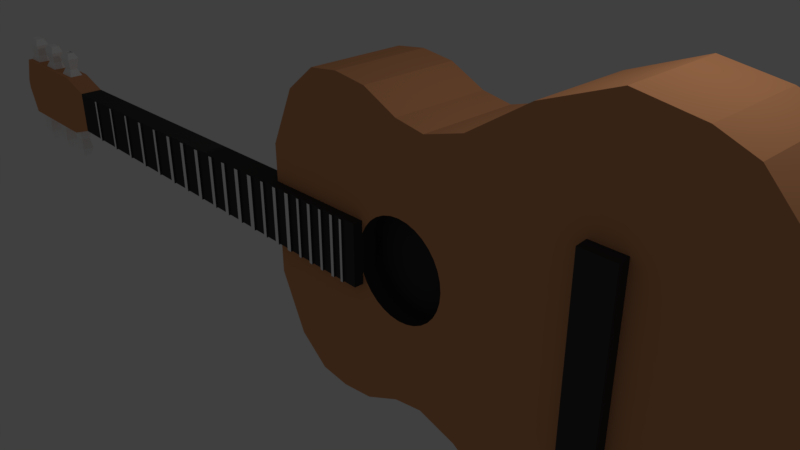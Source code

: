 # Source: guitar.blend  (saved by Blender 2.79.0; exported with 4.5.12 LTS)
import bpy
from mathutils import Matrix  # noqa: F401  (used for matrix-valued properties, if any)

bpy.ops.wm.read_factory_settings(use_empty=True)
scene = bpy.context.scene
scene.name = 'Scene'

# ---- collections
col_collection_1 = bpy.data.collections.new('Collection 1'); scene.collection.children.link(col_collection_1)

# ---- materials (node trees are filled in below, after node groups)
mat_material_002 = bpy.data.materials.new('Material.002')
mat_material_002.alpha_threshold = 0.0
mat_material_002.use_transparent_shadow = False
mat_material_002.diffuse_color = (0.05497, 0.05497, 0.05497, 1.0)
mat_material_002.roughness = 0.5
mat_material_003 = bpy.data.materials.new('Material.003')
mat_material_003.alpha_threshold = 0.0
mat_material_003.use_transparent_shadow = False
mat_material_003.diffuse_color = (0.7484, 0.3343, 0.1537, 1.0)
mat_material_003.roughness = 0.5
mat_material_001 = bpy.data.materials.new('Material.001')
mat_material_001.alpha_threshold = 0.0
mat_material_001.use_transparent_shadow = False
mat_material_001.diffuse_color = (1.0, 1.0, 1.0, 1.0)
mat_material_001.roughness = 0.5

# ---- material node trees

# ---- world
world_world = bpy.data.worlds.new('World'); scene.world = world_world
world_world.color = (0.05088, 0.05088, 0.05088)
world_world.use_sun_shadow = False
world_world.sun_shadow_jitter_overblur = 0.0
world_world.cycles.sampling_method = 'MANUAL'

# ---- cameras
cam_camera = bpy.data.cameras.new('Camera')
cam_camera.clip_end = 100.0
cam_camera.lens = 35.0
cam_camera.sensor_width = 32.0
cam_camera.sensor_height = 18.0
cam_camera.ortho_scale = 7.314
cam_camera.dof.focus_distance = 0.0
cam_camera.dof.aperture_fstop = 128.0

# ---- lights
light_lamp = bpy.data.lights.new('Lamp', 'POINT')
light_lamp.transmission_factor = 0.0
light_lamp.cutoff_distance = 30.0
light_lamp.energy = 100.0
light_lamp.shadow_buffer_clip_start = 1.001
light_lamp.shadow_soft_size = 0.1
light_lamp.shadow_maximum_resolution = 0.006
light_lamp.use_absolute_resolution = True

# ---- meshes
me_cube_004 = bpy.data.meshes.new('Cube.004')
me_cube_004.from_pydata([(-0.2455, -0.1569, -1.503), (-0.2455, -0.1569, 1.447), (-0.2455, 0.1569, -1.475), (-0.2455, 0.1569, 1.475), (0.2455, -0.1569, -1.503), (0.2455, -0.1569, 1.447), (0.2455, 0.1569, -1.475), (0.2455, 0.1569, 1.475)], [], [(0, 1, 3, 2), (2, 3, 7, 6), (6, 7, 5, 4), (4, 5, 1, 0), (2, 6, 4, 0), (7, 3, 1, 5)])
me_cube_004.materials.append(mat_material_002)
me_cube_004.use_remesh_preserve_volume = False
me_cube_004.use_remesh_preserve_attributes = False
me_cube_004.use_mirror_vertex_groups = False
me_cube_004.update()
me_cube_003 = bpy.data.meshes.new('Cube.003')
me_cube_003.from_pydata([(0.5939, -0.391, 0.7284), (0.736, -0.391, 0.7144), (0.8726, -0.391, 0.6729), (0.9985, -0.391, 0.6056), (1.109, -0.391, 0.515), (1.2, -0.391, 0.4047), (1.267, -0.391, 0.2787), (1.308, -0.391, 0.1421), (1.322, -0.391, 8.683e-08), (1.308, -0.391, -0.1421), (1.267, -0.391, -0.2787), (1.2, -0.391, -0.4047), (1.109, -0.391, -0.515), (0.9985, -0.391, -0.6056), (0.8726, -0.391, -0.6729), (0.736, -0.391, -0.7144), (0.5939, -0.391, -0.7284), (0.4518, -0.391, -0.7144), (0.3151, -0.391, -0.6729), (0.1892, -0.391, -0.6056), (0.07884, -0.391, -0.515), (-0.01174, -0.391, -0.4047), (-0.07905, -0.391, -0.2787), (-0.1205, -0.391, -0.1421), (-0.1345, -0.391, 7.352e-07), (-0.1205, -0.391, 0.1421), (-0.07905, -0.391, 0.2787), (-0.01174, -0.391, 0.4047), (0.07884, -0.391, 0.515), (0.1892, -0.391, 0.6056), (0.3151, -0.391, 0.6729), (0.4518, -0.391, 0.7144), (-1.869, -0.7492, -1.0), (-1.869, -0.7492, 1.0), (-1.869, 0.7492, -1.0), (-1.869, 0.7492, 1.0), (-1.459, -0.7492, -1.877), (-1.459, -0.7492, 1.877), (-1.459, 0.7492, -1.877), (-1.459, 0.7492, 1.877), (-0.9875, 0.7492, 2.259), (-0.9875, 0.7492, -2.259), (-0.9875, -0.7492, -2.259), (-0.9875, -0.7492, 2.259), (-0.5164, 0.7492, 2.319), (-0.5164, 0.7492, -2.319), (-0.5164, -0.7492, -2.319), (-0.5164, -0.7492, 2.319), (-0.00111, 0.7492, 2.253), (-0.00111, 0.7492, -2.253), (-0.00111, -0.7492, -2.253), (-0.00111, -0.7492, 2.253), (0.5436, 0.7492, 1.993), (0.5436, 0.7492, -1.993), (0.5436, -0.7492, -1.993), (0.5436, -0.7492, 1.993), (1.0, 0.7492, 1.916), (1.0, 0.7492, -1.916), (1.0, -0.7492, -1.916), (1.0, -0.7492, 1.916), (1.604, 0.7492, 2.092), (1.604, 0.7492, -2.092), (1.604, -0.7492, -2.092), (1.604, -0.7492, 2.092), (2.502, 0.7492, 2.666), (2.502, 0.7492, -2.666), (2.502, -0.7492, -2.666), (2.502, -0.7492, 2.666), (3.503, 0.7576, 3.05), (3.503, 0.7576, -3.05), (3.503, -0.7576, -3.05), (3.503, -0.7576, 3.05), (4.327, 0.7576, 2.916), (4.327, 0.7576, -2.916), (4.327, -0.7576, -2.916), (4.327, -0.7576, 2.916), (4.798, 0.7576, 2.723), (4.798, 0.7576, -2.723), (4.798, -0.7576, -2.723), (4.798, -0.7576, 2.723), (5.534, 0.7576, 1.926), (5.534, 0.7576, -1.926), (5.534, -0.7576, -1.926), (5.534, -0.7576, 1.926), (5.873, 0.7576, 0.5378), (5.873, 0.7576, -0.5378), (5.873, -0.7576, -0.5378), (5.873, -0.7576, 0.5378), (0.4518, -0.7492, -0.7144), (0.5436, -0.7492, -0.7234), (0.5939, -0.7492, -0.7284), (0.736, -0.7492, -0.7144), (0.8726, -0.7492, -0.6729), (1.322, -0.7492, 7.117e-08), (1.308, -0.7492, 0.1421), (1.2, -0.7492, -0.4047), (1.267, -0.7492, -0.2787), (0.07884, -0.7492, -0.515), (0.1892, -0.7492, -0.6056), (0.3151, -0.7492, -0.6729), (-0.01174, -0.7492, -0.4047), (-0.00111, -0.7492, -0.4176), (1.109, -0.7492, -0.515), (-0.1205, -0.7492, 0.1421), (-0.1345, -0.7492, 7.195e-07), (-0.07905, -0.7492, -0.2787), (-0.1205, -0.7492, -0.1421), (0.9985, -0.7492, -0.6056), (1.0, -0.7492, -0.6044), (1.308, -0.7492, -0.1421), (1.267, -0.7492, 0.2787), (1.2, -0.7492, 0.4047), (-0.07905, -0.7492, 0.2787), (-0.01174, -0.7492, 0.4047), (1.109, -0.7492, 0.515), (0.1892, -0.7492, 0.6056), (1.0, -0.7492, 0.6044), (0.9985, -0.7492, 0.6056), (0.07884, -0.7492, 0.515), (-0.00111, -0.7492, 0.4176), (0.8726, -0.7492, 0.6729), (0.3151, -0.7492, 0.6729), (0.736, -0.7492, 0.7144), (0.4518, -0.7492, 0.7144), (0.5939, -0.7492, 0.7284), (0.5436, -0.7492, 0.7234)], [], [(0, 1, 122, 124), (1, 2, 120, 122), (2, 3, 117, 120), (3, 4, 114, 116, 117), (4, 5, 111, 114), (5, 6, 110, 111), (6, 7, 94, 110), (7, 8, 93, 94), (8, 9, 109, 93), (9, 10, 96, 109), (10, 11, 95, 96), (11, 12, 102, 95), (12, 13, 107, 108, 102), (13, 14, 92, 107), (14, 15, 91, 92), (15, 16, 90, 91), (16, 17, 88, 89, 90), (17, 18, 99, 88), (18, 19, 98, 99), (19, 20, 97, 98), (20, 21, 100, 101, 97), (21, 22, 105, 100), (22, 23, 106, 105), (23, 24, 104, 106), (24, 25, 103, 104), (25, 26, 112, 103), (26, 27, 113, 112), (27, 28, 118, 119, 113), (28, 29, 115, 118), (29, 30, 121, 115), (30, 31, 123, 121), (31, 0, 124, 125, 123), (0, 31, 30, 29, 28, 27, 26, 25, 24, 23, 22, 21, 20, 19, 18, 17, 16, 15, 14, 13, 12, 11, 10, 9, 8, 7, 6, 5, 4, 3, 2, 1), (32, 33, 35, 34), (34, 35, 39, 38), (39, 37, 43, 40), (36, 37, 33, 32), (34, 38, 36, 32), (39, 35, 33, 37), (41, 40, 44, 45), (38, 39, 40, 41), (37, 36, 42, 43), (36, 38, 41, 42), (47, 46, 50, 101, 100, 105, 106, 104, 103, 112, 113, 119, 51), (43, 42, 46, 47), (42, 41, 45, 46), (40, 43, 47, 44), (48, 51, 55, 52), (46, 45, 49, 50), (44, 47, 51, 48), (45, 44, 48, 49), (55, 125, 124, 122, 120, 117, 116, 59), (49, 48, 52, 53), (51, 119, 118, 115, 121, 123, 125, 55), (50, 49, 53, 54), (58, 57, 61, 62), (54, 53, 57, 58), (52, 55, 59, 56), (53, 52, 56, 57), (60, 63, 67, 64), (56, 59, 63, 60), (57, 56, 60, 61), (59, 116, 114, 111, 110, 94, 93, 109, 96, 95, 102, 108, 58, 62, 63), (67, 66, 70, 71), (61, 60, 64, 65), (63, 62, 66, 67), (62, 61, 65, 66), (68, 71, 75, 72), (66, 65, 69, 70), (64, 67, 71, 68), (65, 64, 68, 69), (72, 75, 79, 76), (69, 68, 72, 73), (71, 70, 74, 75), (70, 69, 73, 74), (79, 78, 82, 83), (73, 72, 76, 77), (75, 74, 78, 79), (74, 73, 77, 78), (80, 83, 87, 84), (78, 77, 81, 82), (76, 79, 83, 80), (77, 76, 80, 81), (85, 84, 87, 86), (81, 80, 84, 85), (83, 82, 86, 87), (82, 81, 85, 86), (89, 88, 99, 98, 97, 101, 50, 54), (108, 107, 92, 91, 90, 89, 54, 58)])
me_cube_003.polygons.foreach_set('material_index', [1, 1, 1, 1, 1, 1, 1, 1, 1, 1, 1, 1, 1, 1, 1, 1, 1, 1, 1, 1, 1, 1, 1, 1, 1, 1, 1, 1, 1, 1, 1, 1, 1, 0, 0, 0, 0, 0, 0, 0, 0, 0, 0, 0, 0, 0, 0, 0, 0, 0, 0, 0, 0, 0, 0, 0, 0, 0, 0, 0, 0, 0, 0, 0, 0, 0, 0, 0, 0, 0, 0, 0, 0, 0, 0, 0, 0, 0, 0, 0, 0, 0, 0, 0, 0, 0, 0, 0, 0])
me_cube_003.materials.append(mat_material_003)
me_cube_003.materials.append(mat_material_002)
me_cube_003.use_remesh_preserve_volume = False
me_cube_003.use_remesh_preserve_attributes = False
me_cube_003.use_mirror_vertex_groups = False
me_cube_003.update()
me_cube_001 = bpy.data.meshes.new('Cube.001')
me_cube_001.from_pydata([(-6.633, -0.1882, -0.3592), (-6.633, -0.1882, 0.3592), (-6.633, 0.1882, -0.3592), (-6.633, 0.1882, 0.3592), (1.0, -0.1882, -0.4616), (1.0, -0.1882, 0.4616), (1.0, 0.1882, -0.4616), (1.0, 0.1882, 0.4616), (-7.176, 0.1882, -0.5362), (-7.176, -0.1882, -0.5362), (-7.176, -0.1882, 0.5362), (-7.176, 0.1882, 0.5362), (-8.909, 0.1882, -0.5362), (-8.909, -0.1882, -0.5362), (-8.909, -0.1882, 0.5362), (-8.909, 0.1882, 0.5362), (-9.09, 0.1882, -0.07766), (-9.09, -0.1882, -0.07766), (-9.09, -0.1882, 0.07766), (-9.09, 0.1882, 0.07766), (-6.037, 0.1882, -0.3672), (-6.037, 0.1882, 0.3672), (-6.037, -0.1882, -0.3672), (-6.037, -0.1882, 0.3672), (-5.988, 0.1882, 0.3678), (-5.988, -0.1882, -0.3678), (-5.988, 0.1882, -0.3678), (-5.988, -0.1882, 0.3678), (-5.49, 0.1882, 0.3745), (-5.49, -0.1882, -0.3745), (-5.49, 0.1882, -0.3745), (-5.49, -0.1882, 0.3745), (-5.44, 0.1882, 0.3752), (-5.44, -0.1882, -0.3752), (-5.44, 0.1882, -0.3752), (-5.44, -0.1882, 0.3752), (-4.947, 0.1882, 0.3818), (-4.947, -0.1882, -0.3818), (-4.947, 0.1882, -0.3818), (-4.947, -0.1882, 0.3818), (-4.896, 0.1882, 0.3825), (-4.896, -0.1882, -0.3825), (-4.896, 0.1882, -0.3825), (-4.896, -0.1882, 0.3825), (-4.469, 0.1882, 0.3882), (-4.469, -0.1882, -0.3882), (-4.469, 0.1882, -0.3882), (-4.469, -0.1882, 0.3882), (-4.402, 0.1882, 0.3891), (-4.402, -0.1882, -0.3891), (-4.402, 0.1882, -0.3891), (-4.402, -0.1882, 0.3891), (-3.981, 0.1882, 0.3948), (-3.981, -0.1882, -0.3948), (-3.981, 0.1882, -0.3948), (-3.981, -0.1882, 0.3948), (-3.92, 0.1882, 0.3956), (-3.92, -0.1882, -0.3956), (-3.92, 0.1882, -0.3956), (-3.92, -0.1882, 0.3956), (-3.546, 0.1882, 0.4006), (-3.546, -0.1882, -0.4006), (-3.546, 0.1882, -0.4006), (-3.546, -0.1882, 0.4006), (-3.463, 0.1882, 0.4017), (-3.463, -0.1882, -0.4017), (-3.463, 0.1882, -0.4017), (-3.463, -0.1882, 0.4017), (-3.128, 0.1882, 0.4062), (-3.128, -0.1882, -0.4062), (-3.128, 0.1882, -0.4062), (-3.128, -0.1882, 0.4062), (-3.047, 0.1882, 0.4073), (-3.047, -0.1882, -0.4073), (-3.047, 0.1882, -0.4073), (-3.047, -0.1882, 0.4073), (-2.712, 0.1882, 0.4118), (-2.712, -0.1882, -0.4118), (-2.712, 0.1882, -0.4118), (-2.712, -0.1882, 0.4118), (-2.629, 0.1882, 0.4129), (-2.629, -0.1882, -0.4129), (-2.629, 0.1882, -0.4129), (-2.629, -0.1882, 0.4129), (-2.307, 0.1882, 0.4172), (-2.307, -0.1882, -0.4172), (-2.307, 0.1882, -0.4172), (-2.307, -0.1882, 0.4172), (-2.231, 0.1882, 0.4183), (-2.231, -0.1882, -0.4183), (-2.231, 0.1882, -0.4183), (-2.231, -0.1882, 0.4183), (-1.96, 0.1882, 0.4219), (-1.96, -0.1882, -0.4219), (-1.96, 0.1882, -0.4219), (-1.96, -0.1882, 0.4219), (-1.883, 0.1882, 0.4229), (-1.883, -0.1882, -0.4229), (-1.883, 0.1882, -0.4229), (-1.883, -0.1882, 0.4229), (-1.622, 0.1882, 0.4264), (-1.622, -0.1882, -0.4264), (-1.622, 0.1882, -0.4264), (-1.622, -0.1882, 0.4264), (-1.539, 0.1882, 0.4277), (-1.539, -0.1882, -0.4277), (-1.539, 0.1882, -0.4277), (-1.539, -0.1882, 0.4277), (-1.296, 0.1882, 0.4308), (-1.296, -0.1882, -0.4308), (-1.296, 0.1882, -0.4308), (-1.296, -0.1882, 0.4308), (-1.207, 0.1882, 0.432), (-1.207, -0.1882, -0.432), (-1.207, 0.1882, -0.432), (-1.207, -0.1882, 0.432), (-0.969, 0.1882, 0.4352), (-0.969, -0.1882, -0.4352), (-0.969, 0.1882, -0.4352), (-0.969, -0.1882, 0.4352), (-0.9087, 0.1882, 0.436), (-0.9087, -0.1882, -0.436), (-0.9087, 0.1882, -0.436), (-0.9087, -0.1882, 0.436), (-0.6846, 0.1882, 0.439), (-0.6846, -0.1882, -0.439), (-0.6846, 0.1882, -0.439), (-0.6846, -0.1882, 0.439), (-0.6173, 0.1882, 0.4399), (-0.6173, -0.1882, -0.4399), (-0.6173, 0.1882, -0.4399), (-0.6173, -0.1882, 0.4399), (-0.4077, 0.1882, 0.4427), (-0.4077, -0.1882, -0.4427), (-0.4077, 0.1882, -0.4427), (-0.4077, -0.1882, 0.4427), (-0.3322, 0.1882, 0.4437), (-0.3322, -0.1882, -0.4437), (-0.3322, 0.1882, -0.4437), (-0.3322, -0.1882, 0.4437), (-0.1408, 0.1882, 0.4463), (-0.1408, -0.1882, -0.4463), (-0.1408, 0.1882, -0.4463), (-0.1408, -0.1882, 0.4463), (-0.09325, 0.1882, 0.4469), (-0.09325, -0.1882, -0.4469), (-0.09325, 0.1882, -0.4469), (-0.09325, -0.1882, 0.4469), (0.08907, 0.1882, 0.4494), (0.08907, -0.1882, -0.4494), (0.08907, 0.1882, -0.4494), (0.08907, -0.1882, 0.4494), (0.145, 0.1882, 0.4501), (0.145, -0.1882, -0.4501), (0.145, 0.1882, -0.4501), (0.145, -0.1882, 0.4501), (0.329, 0.1882, 0.4526), (0.329, -0.1882, -0.4526), (0.329, 0.1882, -0.4526), (0.329, -0.1882, 0.4526), (0.3763, 0.1882, 0.4532), (0.3763, -0.1882, -0.4532), (0.3763, 0.1882, -0.4532), (0.3763, -0.1882, 0.4532), (0.5578, 0.1882, 0.4557), (0.5578, -0.1882, -0.4557), (0.5578, 0.1882, -0.4557), (0.5578, -0.1882, 0.4557), (0.6096, 0.1882, 0.4564), (0.6096, -0.1882, -0.4564), (0.6096, 0.1882, -0.4564), (0.6096, -0.1882, 0.4564), (0.749, 0.1882, 0.4582), (0.749, -0.1882, -0.4582), (0.749, 0.1882, -0.4582), (0.749, -0.1882, 0.4582), (0.7908, 0.1882, 0.4588), (0.7908, -0.1882, -0.4588), (0.7908, 0.1882, -0.4588), (0.7908, -0.1882, 0.4588), (-5.988, -0.2199, 0.3678), (-6.037, -0.2199, 0.3672), (-6.037, -0.2199, -0.3672), (-5.988, -0.2199, -0.3678), (-5.44, -0.2199, 0.3752), (-5.49, -0.2199, 0.3745), (-5.49, -0.2199, -0.3745), (-5.44, -0.2199, -0.3752), (-4.896, -0.2199, 0.3825), (-4.947, -0.2199, 0.3818), (-4.947, -0.2199, -0.3818), (-4.896, -0.2199, -0.3825), (-4.402, -0.2199, 0.3891), (-4.469, -0.2199, 0.3882), (-4.469, -0.2199, -0.3882), (-4.402, -0.2199, -0.3891), (-3.92, -0.2199, 0.3956), (-3.981, -0.2199, 0.3948), (-3.981, -0.2199, -0.3948), (-3.92, -0.2199, -0.3956), (-3.463, -0.2199, 0.4017), (-3.546, -0.2199, 0.4006), (-3.546, -0.2199, -0.4006), (-3.463, -0.2199, -0.4017), (-3.047, -0.2199, 0.4073), (-3.128, -0.2199, 0.4062), (-3.128, -0.2199, -0.4062), (-3.047, -0.2199, -0.4073), (-2.629, -0.2199, 0.4129), (-2.712, -0.2199, 0.4118), (-2.712, -0.2199, -0.4118), (-2.629, -0.2199, -0.4129), (-2.231, -0.2199, 0.4183), (-2.307, -0.2199, 0.4172), (-2.307, -0.2199, -0.4172), (-2.231, -0.2199, -0.4183), (-1.883, -0.2199, 0.4229), (-1.96, -0.2199, 0.4219), (-1.96, -0.2199, -0.4219), (-1.883, -0.2199, -0.4229), (-1.539, -0.2199, 0.4277), (-1.622, -0.2199, 0.4264), (-1.622, -0.2199, -0.4264), (-1.539, -0.2199, -0.4277), (-1.207, -0.2199, 0.432), (-1.296, -0.2199, 0.4308), (-1.296, -0.2199, -0.4308), (-1.207, -0.2199, -0.432), (-0.9087, -0.2199, 0.436), (-0.969, -0.2199, 0.4352), (-0.969, -0.2199, -0.4352), (-0.9087, -0.2199, -0.436), (-0.6173, -0.2199, 0.4399), (-0.6846, -0.2199, 0.439), (-0.6846, -0.2199, -0.439), (-0.6173, -0.2199, -0.4399), (-0.3322, -0.2199, 0.4437), (-0.4077, -0.2199, 0.4427), (-0.4077, -0.2199, -0.4427), (-0.3322, -0.2199, -0.4437), (-0.09325, -0.2199, 0.4469), (-0.1408, -0.2199, 0.4463), (-0.1408, -0.2199, -0.4463), (-0.09325, -0.2199, -0.4469), (0.145, -0.2199, 0.4501), (0.08907, -0.2199, 0.4494), (0.08907, -0.2199, -0.4494), (0.145, -0.2199, -0.4501), (0.3763, -0.2199, 0.4532), (0.329, -0.2199, 0.4526), (0.329, -0.2199, -0.4526), (0.3763, -0.2199, -0.4532), (0.6096, -0.2199, 0.4564), (0.5578, -0.2199, 0.4557), (0.5578, -0.2199, -0.4557), (0.6096, -0.2199, -0.4564), (0.7908, -0.2199, 0.4588), (0.749, -0.2199, 0.4582), (0.749, -0.2199, -0.4582), (0.7908, -0.2199, -0.4588), (-7.176, 0.1129, -0.5362), (-7.176, 0.03764, -0.5362), (-7.176, -0.03764, -0.5362), (-7.176, -0.1129, -0.5362), (-7.176, -0.1129, 0.5362), (-7.176, -0.03764, 0.5362), (-7.176, 0.03764, 0.5362), (-7.176, 0.1129, 0.5362), (-8.909, 0.1129, -0.5362), (-8.909, 0.03764, -0.5362), (-8.909, -0.03764, -0.5362), (-8.909, -0.1129, -0.5362), (-8.909, -0.1129, 0.5362), (-8.909, -0.03764, 0.5362), (-8.909, 0.03764, 0.5362), (-8.909, 0.1129, 0.5362), (-7.522, -0.1882, -0.5362), (-7.869, -0.1882, -0.5362), (-8.216, -0.1882, -0.5362), (-8.562, -0.1882, -0.5362), (-8.562, 0.1882, -0.5362), (-8.216, 0.1882, -0.5362), (-7.869, 0.1882, -0.5362), (-7.522, 0.1882, -0.5362), (-8.562, 0.1882, 0.5362), (-8.216, 0.1882, 0.5362), (-7.869, 0.1882, 0.5362), (-7.522, 0.1882, 0.5362), (-7.522, -0.1882, 0.5362), (-7.869, -0.1882, 0.5362), (-8.216, -0.1882, 0.5362), (-8.562, -0.1882, 0.5362), (-7.522, -0.1129, 0.5362), (-7.869, -0.1129, 0.5362), (-8.216, -0.1129, 0.5362), (-8.562, -0.1129, 0.5362), (-7.522, -0.03764, 0.5362), (-7.869, -0.03764, 0.5362), (-8.216, -0.03764, 0.5362), (-8.562, -0.03764, 0.5362), (-7.522, 0.03764, 0.5362), (-7.869, 0.03764, 0.5362), (-8.216, 0.03764, 0.5362), (-8.562, 0.03764, 0.5362), (-7.522, 0.1129, 0.5362), (-7.869, 0.1129, 0.5362), (-8.216, 0.1129, 0.5362), (-8.562, 0.1129, 0.5362), (-7.522, 0.1129, -0.5362), (-7.869, 0.1129, -0.5362), (-8.216, 0.1129, -0.5362), (-8.562, 0.1129, -0.5362), (-7.522, 0.03764, -0.5362), (-7.869, 0.03764, -0.5362), (-8.216, 0.03764, -0.5362), (-8.562, 0.03764, -0.5362), (-7.522, -0.03764, -0.5362), (-7.869, -0.03764, -0.5362), (-8.216, -0.03764, -0.5362), (-8.562, -0.03764, -0.5362), (-7.522, -0.1129, -0.5362), (-7.869, -0.1129, -0.5362), (-8.216, -0.1129, -0.5362), (-8.562, -0.1129, -0.5362), (-7.244, -0.06831, 0.6519), (-7.244, -0.02277, 0.6519), (-7.244, 0.02277, 0.6519), (-7.244, 0.06831, 0.6519), (-8.858, -0.0801, 0.6519), (-8.858, -0.0267, 0.6519), (-8.858, 0.0267, 0.6519), (-8.858, 0.0801, 0.6519), (-8.613, -0.0801, 0.6519), (-7.454, -0.06831, 0.6519), (-7.936, -0.06914, 0.6519), (-8.148, -0.06914, 0.6519), (-8.613, -0.0267, 0.6519), (-7.454, -0.02277, 0.6519), (-7.936, -0.02305, 0.6519), (-8.148, -0.02305, 0.6519), (-8.613, 0.0267, 0.6519), (-7.454, 0.02277, 0.6519), (-7.936, 0.02305, 0.6519), (-8.148, 0.02305, 0.6519), (-8.613, 0.0801, 0.6519), (-7.454, 0.06831, 0.6519), (-7.936, 0.06914, 0.6519), (-8.148, 0.06914, 0.6519), (-8.917, -0.1186, 0.8575), (-8.917, -0.03953, 0.8575), (-8.917, 0.03953, 0.8575), (-8.917, 0.1186, 0.8575), (-8.553, -0.1186, 0.8575), (-8.553, -0.03953, 0.8575), (-8.553, 0.03953, 0.8575), (-8.553, 0.1186, 0.8575), (-8.851, -0.07548, 0.9682), (-8.851, -0.02516, 0.9682), (-8.851, 0.02516, 0.9682), (-8.851, 0.07548, 0.9682), (-8.62, -0.07548, 0.9682), (-8.62, -0.02516, 0.9682), (-8.62, 0.02516, 0.9682), (-8.62, 0.07548, 0.9682), (-7.882, -0.1045, 0.8419), (-8.203, -0.1045, 0.8419), (-7.882, -0.03484, 0.8419), (-8.203, -0.03484, 0.8419), (-7.882, 0.03484, 0.8419), (-8.203, 0.03484, 0.8419), (-7.882, 0.1045, 0.8419), (-8.203, 0.1045, 0.8419), (-7.936, -0.06941, 0.956), (-8.149, -0.06941, 0.956), (-7.936, -0.02314, 0.956), (-8.149, -0.02314, 0.956), (-7.936, 0.02314, 0.956), (-8.149, 0.02314, 0.956), (-7.936, 0.06941, 0.956), (-8.149, 0.06941, 0.956), (-7.195, -0.1008, 0.8574), (-7.195, -0.03361, 0.8574), (-7.195, 0.03361, 0.8574), (-7.195, 0.1008, 0.8574), (-7.504, -0.1008, 0.8574), (-7.504, -0.03361, 0.8574), (-7.504, 0.03361, 0.8574), (-7.504, 0.1008, 0.8574), (-7.264, -0.0557, 0.9621), (-7.264, -0.01857, 0.9621), (-7.264, 0.01857, 0.9621), (-7.264, 0.0557, 0.9621), (-7.435, -0.0557, 0.9621), (-7.435, -0.01857, 0.9621), (-7.435, 0.01857, 0.9621), (-7.435, 0.0557, 0.9621), (-8.861, 0.08158, -0.6984), (-8.861, 0.02719, -0.6984), (-8.861, -0.02719, -0.6984), (-8.861, -0.08158, -0.6984), (-8.61, 0.08158, -0.6984), (-8.61, 0.02719, -0.6984), (-8.61, -0.02719, -0.6984), (-8.61, -0.08158, -0.6984), (-7.264, -0.0557, 0.8231), (-7.264, -0.01857, 0.8231), (-7.264, 0.01857, 0.8231), (-7.264, 0.0557, 0.8231), (-7.435, -0.0557, 0.8231), (-7.435, -0.01857, 0.8231), (-7.435, 0.01857, 0.8231), (-7.435, 0.0557, 0.8231), (-8.907, 0.1119, -0.9069), (-8.907, 0.0373, -0.9069), (-8.907, -0.0373, -0.9069), (-8.907, -0.1119, -0.9069), (-8.564, 0.1119, -0.9069), (-8.564, 0.0373, -0.9069), (-8.564, -0.0373, -0.9069), (-8.564, -0.1119, -0.9069), (-8.847, 0.07248, -1.069), (-8.847, 0.02416, -1.069), (-8.847, -0.02416, -1.069), (-8.847, -0.07248, -1.069), (-8.624, 0.07248, -1.069), (-8.624, 0.02416, -1.069), (-8.624, -0.02416, -1.069), (-8.624, -0.07248, -1.069), (-7.926, 0.07587, -0.702), (-8.159, 0.07587, -0.702), (-7.926, 0.02529, -0.702), (-8.159, 0.02529, -0.702), (-7.926, -0.02529, -0.702), (-8.159, -0.02529, -0.702), (-7.926, -0.07587, -0.702), (-8.159, -0.07587, -0.702), (-7.875, 0.109, -0.9103), (-8.21, 0.109, -0.9103), (-7.875, 0.03632, -0.9103), (-8.21, 0.03632, -0.9103), (-7.875, -0.03632, -0.9103), (-8.21, -0.03632, -0.9103), (-7.875, -0.109, -0.9103), (-8.21, -0.109, -0.9103), (-7.929, 0.07406, -1.068), (-8.156, 0.07406, -1.068), (-7.929, 0.02469, -1.068), (-8.156, 0.02469, -1.068), (-7.929, -0.02469, -1.068), (-8.156, -0.02469, -1.068), (-7.929, -0.07406, -1.068), (-8.156, -0.07406, -1.068), (-7.232, 0.07614, -0.7232), (-7.232, 0.02538, -0.7232), (-7.232, -0.02538, -0.7232), (-7.232, -0.07614, -0.7232), (-7.466, 0.07614, -0.7232), (-7.466, 0.02538, -0.7232), (-7.466, -0.02538, -0.7232), (-7.466, -0.07614, -0.7232), (-7.197, 0.09912, -0.9246), (-7.197, 0.03304, -0.9246), (-7.197, -0.03304, -0.9246), (-7.197, -0.09912, -0.9246), (-7.501, 0.09912, -0.9246), (-7.501, 0.03304, -0.9246), (-7.501, -0.03304, -0.9246), (-7.501, -0.09912, -0.9246), (-7.244, 0.06862, -1.061), (-7.244, 0.02287, -1.061), (-7.244, -0.02287, -1.061), (-7.244, -0.06862, -1.061), (-7.455, 0.06862, -1.061), (-7.455, 0.02287, -1.061), (-7.455, -0.02287, -1.061), (-7.455, -0.06862, -1.061)], [], [(0, 1, 10, 9), (178, 176, 7, 6), (6, 7, 5, 4), (22, 23, 1, 0), (178, 6, 4, 177), (21, 3, 1, 23), (323, 279, 13, 271), (1, 3, 11, 267, 266, 265, 264, 10), (2, 0, 9, 263, 262, 261, 260, 8), (3, 2, 8, 11), (15, 12, 16, 19), (284, 280, 12, 15), (279, 291, 14, 13), (307, 284, 15, 275), (17, 18, 19, 16), (13, 14, 18, 17), (14, 272, 273, 274, 275, 15, 19, 18), (12, 268, 269, 270, 271, 13, 17, 16), (24, 21, 23, 27), (2, 20, 22, 0), (161, 163, 248, 251), (2, 3, 21, 20), (29, 31, 27, 25), (28, 24, 27, 31), (20, 26, 25, 22), (20, 21, 24, 26), (32, 28, 31, 35), (115, 111, 225, 224), (26, 30, 29, 25), (26, 24, 28, 30), (37, 39, 35, 33), (36, 32, 35, 39), (30, 34, 33, 29), (30, 28, 32, 34), (40, 36, 39, 43), (31, 29, 186, 185), (34, 38, 37, 33), (34, 32, 36, 38), (45, 47, 43, 41), (44, 40, 43, 47), (38, 42, 41, 37), (38, 36, 40, 42), (48, 44, 47, 51), (175, 173, 258, 257), (42, 46, 45, 41), (42, 40, 44, 46), (53, 55, 51, 49), (52, 48, 51, 55), (46, 50, 49, 45), (46, 44, 48, 50), (56, 52, 55, 59), (53, 57, 199, 198), (50, 54, 53, 49), (50, 48, 52, 54), (61, 63, 59, 57), (60, 56, 59, 63), (54, 58, 57, 53), (54, 52, 56, 58), (64, 60, 63, 67), (121, 123, 228, 231), (58, 62, 61, 57), (58, 56, 60, 62), (69, 71, 67, 65), (68, 64, 67, 71), (62, 66, 65, 61), (62, 60, 64, 66), (72, 68, 71, 75), (75, 71, 205, 204), (66, 70, 69, 65), (66, 64, 68, 70), (77, 79, 75, 73), (76, 72, 75, 79), (70, 74, 73, 69), (70, 68, 72, 74), (80, 76, 79, 83), (135, 133, 238, 237), (74, 78, 77, 73), (74, 72, 76, 78), (85, 87, 83, 81), (84, 80, 83, 87), (78, 82, 81, 77), (78, 76, 80, 82), (88, 84, 87, 91), (81, 83, 208, 211), (82, 86, 85, 81), (82, 80, 84, 86), (93, 95, 91, 89), (92, 88, 91, 95), (86, 90, 89, 85), (86, 84, 88, 90), (96, 92, 95, 99), (35, 31, 185, 184), (90, 94, 93, 89), (90, 88, 92, 94), (101, 103, 99, 97), (100, 96, 99, 103), (94, 98, 97, 93), (94, 92, 96, 98), (104, 100, 103, 107), (157, 161, 251, 250), (98, 102, 101, 97), (98, 96, 100, 102), (109, 111, 107, 105), (108, 104, 107, 111), (102, 106, 105, 101), (102, 100, 104, 106), (112, 108, 111, 115), (179, 175, 257, 256), (106, 110, 109, 105), (106, 104, 108, 110), (117, 119, 115, 113), (116, 112, 115, 119), (110, 114, 113, 109), (110, 108, 112, 114), (120, 116, 119, 123), (95, 93, 218, 217), (114, 118, 117, 113), (114, 112, 116, 118), (125, 127, 123, 121), (124, 120, 123, 127), (118, 122, 121, 117), (118, 116, 120, 122), (128, 124, 127, 131), (41, 43, 188, 191), (122, 126, 125, 121), (122, 120, 124, 126), (133, 135, 131, 129), (132, 128, 131, 135), (126, 130, 129, 125), (126, 124, 128, 130), (136, 132, 135, 139), (117, 121, 231, 230), (130, 134, 133, 129), (130, 128, 132, 134), (141, 143, 139, 137), (140, 136, 139, 143), (134, 138, 137, 133), (134, 132, 136, 138), (144, 140, 143, 147), (139, 135, 237, 236), (138, 142, 141, 137), (138, 136, 140, 142), (149, 151, 147, 145), (148, 144, 147, 151), (142, 146, 145, 141), (142, 140, 144, 146), (152, 148, 151, 155), (55, 53, 198, 197), (146, 150, 149, 145), (146, 144, 148, 150), (157, 159, 155, 153), (156, 152, 155, 159), (150, 154, 153, 149), (150, 148, 152, 154), (160, 156, 159, 163), (77, 81, 211, 210), (154, 158, 157, 153), (154, 152, 156, 158), (165, 167, 163, 161), (164, 160, 163, 167), (158, 162, 161, 157), (158, 156, 160, 162), (168, 164, 167, 171), (145, 147, 240, 243), (162, 166, 165, 161), (162, 160, 164, 166), (173, 175, 171, 169), (172, 168, 171, 175), (166, 170, 169, 165), (166, 164, 168, 170), (176, 172, 175, 179), (99, 95, 217, 216), (170, 174, 173, 169), (170, 168, 172, 174), (4, 5, 179, 177), (7, 176, 179, 5), (174, 178, 177, 173), (174, 172, 176, 178), (183, 180, 181, 182), (187, 184, 185, 186), (191, 188, 189, 190), (195, 192, 193, 194), (199, 196, 197, 198), (203, 200, 201, 202), (207, 204, 205, 206), (211, 208, 209, 210), (215, 212, 213, 214), (219, 216, 217, 218), (223, 220, 221, 222), (227, 224, 225, 226), (231, 228, 229, 230), (235, 232, 233, 234), (239, 236, 237, 238), (243, 240, 241, 242), (247, 244, 245, 246), (251, 248, 249, 250), (255, 252, 253, 254), (259, 256, 257, 258), (93, 97, 219, 218), (71, 69, 206, 205), (155, 151, 245, 244), (133, 137, 239, 238), (57, 59, 196, 199), (111, 109, 226, 225), (173, 177, 259, 258), (51, 47, 193, 192), (29, 33, 187, 186), (97, 99, 216, 219), (151, 149, 246, 245), (91, 87, 213, 212), (137, 139, 236, 239), (69, 73, 207, 206), (47, 45, 194, 193), (131, 127, 233, 232), (177, 179, 256, 259), (109, 113, 227, 226), (33, 35, 184, 187), (87, 85, 214, 213), (171, 167, 253, 252), (149, 153, 247, 246), (27, 23, 181, 180), (73, 75, 204, 207), (127, 125, 234, 233), (67, 63, 201, 200), (45, 49, 195, 194), (113, 115, 224, 227), (167, 165, 254, 253), (107, 103, 221, 220), (153, 155, 244, 247), (23, 22, 182, 181), (85, 89, 215, 214), (63, 61, 202, 201), (147, 143, 241, 240), (125, 129, 235, 234), (49, 51, 192, 195), (103, 101, 222, 221), (165, 169, 255, 254), (43, 39, 189, 188), (89, 91, 212, 215), (22, 25, 183, 182), (143, 141, 242, 241), (83, 79, 209, 208), (129, 131, 232, 235), (61, 65, 203, 202), (39, 37, 190, 189), (123, 119, 229, 228), (169, 171, 252, 255), (101, 105, 223, 222), (25, 27, 180, 183), (79, 77, 210, 209), (163, 159, 249, 248), (141, 145, 243, 242), (65, 67, 200, 203), (119, 117, 230, 229), (59, 55, 197, 196), (37, 41, 191, 190), (105, 107, 220, 223), (159, 157, 250, 249), (291, 295, 272, 14), (300, 296, 337, 341), (303, 307, 344, 340), (275, 274, 330, 331), (10, 264, 292, 288), (288, 292, 293, 289), (289, 293, 294, 290), (290, 294, 295, 291), (295, 299, 336, 332), (292, 296, 297, 293), (266, 267, 327, 326), (294, 298, 299, 295), (306, 302, 343, 347), (296, 300, 301, 297), (274, 273, 329, 330), (298, 302, 303, 299), (298, 294, 335, 339), (300, 304, 305, 301), (265, 266, 326, 325), (302, 306, 307, 303), (267, 11, 287, 304), (304, 287, 286, 305), (305, 286, 285, 306), (306, 285, 284, 307), (9, 10, 288, 276), (276, 288, 289, 277), (277, 289, 290, 278), (278, 290, 291, 279), (11, 8, 283, 287), (287, 283, 282, 286), (286, 282, 281, 285), (285, 281, 280, 284), (280, 311, 268, 12), (394, 393, 409, 410), (319, 323, 403, 402), (388, 389, 405, 404), (8, 260, 308, 283), (283, 308, 309, 282), (282, 309, 310, 281), (281, 310, 311, 280), (262, 263, 455, 454), (308, 312, 313, 309), (313, 317, 432, 430), (310, 314, 315, 311), (312, 308, 456, 457), (312, 316, 317, 313), (317, 321, 434, 432), (314, 318, 319, 315), (316, 312, 457, 458), (316, 320, 321, 317), (314, 310, 429, 431), (318, 322, 323, 319), (263, 9, 276, 320), (320, 276, 277, 321), (321, 277, 278, 322), (322, 278, 279, 323), (332, 336, 353, 352), (329, 328, 348, 349), (336, 340, 354, 353), (341, 337, 385, 386), (347, 343, 369, 371), (326, 327, 383, 382), (334, 338, 366, 364), (345, 341, 386, 387), (335, 334, 364, 365), (297, 301, 342, 338), (272, 295, 332, 328), (307, 275, 331, 344), (302, 298, 339, 343), (292, 264, 324, 333), (267, 304, 345, 327), (299, 303, 340, 336), (296, 292, 333, 337), (304, 300, 341, 345), (264, 265, 325, 324), (293, 297, 338, 334), (294, 293, 334, 335), (273, 272, 328, 329), (305, 306, 347, 346), (301, 305, 346, 342), (351, 350, 358, 359), (355, 351, 359, 363), (353, 354, 362, 361), (328, 332, 352, 348), (344, 331, 351, 355), (330, 329, 349, 350), (340, 344, 355, 354), (331, 330, 350, 351), (360, 361, 357, 356), (361, 362, 358, 357), (362, 363, 359, 358), (349, 348, 356, 357), (354, 355, 363, 362), (352, 353, 361, 360), (348, 352, 360, 356), (350, 349, 357, 358), (370, 371, 379, 378), (367, 365, 373, 375), (369, 367, 375, 377), (346, 347, 371, 370), (343, 339, 367, 369), (339, 335, 365, 367), (342, 346, 370, 368), (338, 342, 368, 366), (372, 374, 375, 373), (374, 376, 377, 375), (376, 378, 379, 377), (368, 370, 378, 376), (366, 368, 376, 374), (364, 366, 374, 372), (365, 364, 372, 373), (371, 369, 377, 379), (382, 383, 391, 390), (383, 387, 395, 391), (386, 385, 393, 394), (324, 325, 381, 380), (337, 333, 384, 385), (333, 324, 380, 384), (327, 345, 387, 383), (325, 326, 382, 381), (271, 270, 398, 399), (311, 315, 401, 400), (393, 392, 408, 409), (380, 381, 389, 388), (387, 386, 394, 395), (385, 384, 392, 393), (384, 380, 388, 392), (381, 382, 390, 389), (396, 400, 416, 412), (400, 401, 417, 416), (402, 403, 419, 418), (404, 405, 409, 408), (405, 406, 410, 409), (406, 407, 411, 410), (389, 390, 406, 405), (395, 394, 410, 411), (390, 391, 407, 406), (268, 311, 400, 396), (323, 271, 399, 403), (392, 388, 404, 408), (315, 319, 402, 401), (269, 268, 396, 397), (391, 395, 411, 407), (270, 269, 397, 398), (415, 414, 422, 423), (419, 415, 423, 427), (417, 418, 426, 425), (398, 397, 413, 414), (401, 402, 418, 417), (403, 399, 415, 419), (399, 398, 414, 415), (397, 396, 412, 413), (424, 425, 421, 420), (425, 426, 422, 421), (426, 427, 423, 422), (413, 412, 420, 421), (418, 419, 427, 426), (416, 417, 425, 424), (412, 416, 424, 420), (414, 413, 421, 422), (433, 431, 439, 441), (435, 433, 441, 443), (429, 428, 436, 437), (321, 322, 435, 434), (310, 309, 428, 429), (309, 313, 430, 428), (322, 318, 433, 435), (318, 314, 431, 433), (437, 436, 444, 445), (436, 438, 446, 444), (438, 440, 448, 446), (431, 429, 437, 439), (434, 435, 443, 442), (432, 434, 442, 440), (430, 432, 440, 438), (428, 430, 438, 436), (444, 446, 447, 445), (446, 448, 449, 447), (448, 450, 451, 449), (443, 441, 449, 451), (441, 439, 447, 449), (439, 437, 445, 447), (442, 443, 451, 450), (440, 442, 450, 448), (453, 454, 462, 461), (456, 452, 460, 464), (457, 456, 464, 465), (260, 261, 453, 452), (263, 320, 459, 455), (308, 260, 452, 456), (320, 316, 458, 459), (261, 262, 454, 453), (467, 466, 474, 475), (460, 461, 469, 468), (462, 463, 471, 470), (458, 457, 465, 466), (455, 459, 467, 463), (454, 455, 463, 462), (452, 453, 461, 460), (459, 458, 466, 467), (468, 469, 473, 472), (469, 470, 474, 473), (470, 471, 475, 474), (465, 464, 472, 473), (464, 460, 468, 472), (461, 462, 470, 469), (466, 465, 473, 474), (463, 467, 475, 471)])
me_cube_001.polygons.foreach_set('material_index', [2, 0, 0, 0, 0, 0, 2, 2, 2, 2, 2, 2, 2, 2, 2, 2, 2, 2, 0, 0, 0, 0, 0, 0, 0, 0, 0, 0, 0, 0, 0, 0, 0, 0, 0, 0, 0, 0, 0, 0, 0, 0, 0, 0, 0, 0, 0, 0, 0, 0, 0, 0, 0, 0, 0, 0, 0, 0, 0, 0, 0, 0, 0, 0, 0, 0, 0, 0, 0, 0, 0, 0, 0, 0, 0, 0, 0, 0, 0, 0, 0, 0, 0, 0, 0, 0, 0, 0, 0, 0, 0, 0, 0, 0, 0, 0, 0, 0, 0, 0, 0, 0, 0, 0, 0, 0, 0, 0, 0, 0, 0, 0, 0, 0, 0, 0, 0, 0, 0, 0, 0, 0, 0, 0, 0, 0, 0, 0, 0, 0, 0, 0, 0, 0, 0, 0, 0, 0, 0, 0, 0, 0, 0, 0, 0, 0, 0, 0, 0, 0, 0, 0, 0, 0, 0, 0, 0, 0, 0, 0, 0, 0, 0, 0, 0, 0, 0, 0, 0, 0, 0, 0, 0, 0, 0, 0, 0, 0, 1, 1, 1, 1, 1, 1, 1, 1, 1, 1, 1, 1, 1, 1, 1, 1, 1, 1, 1, 1, 0, 0, 0, 0, 0, 0, 0, 0, 0, 0, 0, 0, 0, 0, 0, 0, 0, 0, 0, 0, 0, 0, 0, 0, 0, 0, 0, 0, 0, 0, 0, 0, 0, 0, 0, 0, 0, 0, 0, 0, 0, 0, 0, 0, 0, 0, 0, 0, 0, 0, 0, 0, 0, 0, 0, 0, 0, 0, 0, 0, 2, 1, 1, 1, 2, 2, 2, 2, 1, 2, 1, 2, 1, 2, 1, 2, 1, 2, 1, 2, 2, 2, 2, 2, 2, 2, 2, 2, 2, 2, 2, 2, 2, 1, 1, 1, 2, 2, 2, 2, 1, 2, 1, 2, 1, 2, 1, 2, 1, 2, 1, 2, 2, 2, 2, 2, 1, 1, 1, 1, 1, 1, 1, 1, 1, 1, 1, 1, 1, 1, 1, 1, 1, 1, 1, 1, 1, 1, 1, 1, 1, 1, 1, 1, 1, 1, 1, 1, 1, 1, 1, 1, 1, 1, 1, 1, 1, 1, 1, 1, 1, 1, 1, 1, 1, 1, 1, 1, 1, 1, 1, 1, 1, 1, 1, 1, 1, 1, 1, 1, 1, 1, 1, 1, 1, 1, 1, 1, 1, 1, 1, 1, 1, 1, 1, 1, 1, 1, 1, 1, 1, 1, 1, 1, 1, 1, 1, 1, 1, 1, 1, 1, 1, 1, 1, 1, 1, 1, 1, 1, 1, 1, 1, 1, 1, 1, 1, 1, 1, 1, 1, 1, 1, 1, 1, 1, 1, 1, 1, 1, 1, 1, 1, 1, 1, 1, 1, 1, 1, 1, 1, 1, 1, 1, 1, 1, 1, 1, 1, 1, 1, 1, 1, 1, 1, 1, 1, 1])
me_cube_001.materials.append(mat_material_002)
me_cube_001.materials.append(mat_material_001)
me_cube_001.materials.append(mat_material_003)
me_cube_001.use_remesh_preserve_volume = False
me_cube_001.use_remesh_preserve_attributes = False
me_cube_001.use_mirror_vertex_groups = False
me_cube_001.update()

# ---- objects
ob_cube_001 = bpy.data.objects.new('Cube.001', me_cube_004)
ob_cube = bpy.data.objects.new('Cube', me_cube_003)
ob_bar = bpy.data.objects.new('Bar', me_cube_001)
ob_lamp = bpy.data.objects.new('Lamp', light_lamp)
ob_camera = bpy.data.objects.new('Camera', cam_camera)

# ---- transforms, parenting, visibility, modifiers, constraints
ob_cube_001.location = (3.504, -0.06705, 0.0)
ob_cube_001.lineart.crease_threshold = 0.0
ob_cube.location = (0.0, 0.7062, 0.0)
ob_cube.lineart.crease_threshold = 0.0
ob_bar.location = (-1.078, 0.0, 0.0)
ob_bar.lineart.crease_threshold = 0.0
ob_lamp.location = (4.076, 1.005, 5.904)
ob_lamp.rotation_euler = (0.6503, 0.05522, 1.866)
ob_lamp.lock_rotations_4d = False
ob_lamp.empty_display_type = 'ARROWS'
ob_lamp.color = (0.0, 0.0, 0.0, 0.0)
ob_lamp.lineart.crease_threshold = 0.0
ob_camera.location = (7.481, -6.508, 5.344)
ob_camera.rotation_euler = (1.109, 0.0, 0.8149)
ob_camera.lock_rotations_4d = False
ob_camera.empty_display_type = 'ARROWS'
ob_camera.color = (0.0, 0.0, 0.0, 0.0)
ob_camera.display_type = 'WIRE'
ob_camera.lineart.crease_threshold = 0.0

# ---- collection membership
col_collection_1.objects.link(ob_cube_001)
col_collection_1.objects.link(ob_cube)
col_collection_1.objects.link(ob_bar)
col_collection_1.objects.link(ob_lamp)
col_collection_1.objects.link(ob_camera)

# ---- scene / render settings (as saved in the file)
scene.camera = ob_camera
scene.frame_start = 1; scene.frame_end = 250; scene.frame_set(1)
scene.render.engine = 'BLENDER_EEVEE_NEXT'
scene.render.resolution_percentage = 50
scene.render.dither_intensity = 0.0
scene.cycles.use_denoising = False
scene.cycles.samples = 128
scene.cycles.sampling_pattern = 'TABULATED_SOBOL'
scene.cycles.use_adaptive_sampling = False
scene.cycles.use_light_tree = False
scene.cycles.blur_glossy = 0.0
scene.cycles.sample_clamp_indirect = 0.0
scene.view_settings.view_transform = 'Standard'
bpy.context.view_layer.update()
